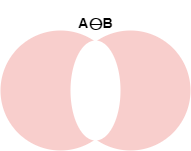

The diagram above was exported from draw.io. Its source (the exported page's mxGraphModel, read from the mxfile embedded in the PNG):
<mxGraphModel dx="494" dy="253" grid="1" gridSize="10" guides="1" tooltips="1" connect="1" arrows="1" fold="1" page="1" pageScale="1" pageWidth="850" pageHeight="1100" math="0" shadow="0">
  <root>
    <mxCell id="0" />
    <mxCell id="1" parent="0" />
    <mxCell id="Qrjua5kkH1SHPXQKjr0L-1" value="" style="ellipse;whiteSpace=wrap;html=1;aspect=fixed;strokeColor=none;" vertex="1" parent="1">
      <mxGeometry x="40" y="40" width="120" height="120" as="geometry" />
    </mxCell>
    <mxCell id="Qrjua5kkH1SHPXQKjr0L-2" value="" style="ellipse;whiteSpace=wrap;html=1;aspect=fixed;strokeColor=none;fillColor=#f8cecc;" vertex="1" parent="1">
      <mxGeometry x="109" y="40" width="120" height="120" as="geometry" />
    </mxCell>
    <mxCell id="Qrjua5kkH1SHPXQKjr0L-8" value="" style="ellipse;whiteSpace=wrap;html=1;aspect=fixed;strokeColor=none;fillColor=#f8cecc;" vertex="1" parent="1">
      <mxGeometry x="39" y="40" width="120" height="120" as="geometry" />
    </mxCell>
    <mxCell id="Qrjua5kkH1SHPXQKjr0L-10" value="" style="ellipse;whiteSpace=wrap;html=1;strokeColor=none;fillColor=#ffffff;" vertex="1" parent="1">
      <mxGeometry x="109" y="50" width="50" height="100" as="geometry" />
    </mxCell>
    <mxCell id="Qrjua5kkH1SHPXQKjr0L-13" value="&lt;h4 id=&quot;Symetric-Difference-(A⊖B)&quot; style=&quot;box-sizing: border-box ; font-family: &amp;#34;helvetica neue&amp;#34; , &amp;#34;helvetica&amp;#34; , &amp;#34;arial&amp;#34; , sans-serif ; line-height: 1 ; margin: 1em 0px 0px ; font-size: 14px&quot;&gt;A⊖B&lt;/h4&gt;" style="text;html=1;align=center;verticalAlign=middle;resizable=0;points=[];autosize=1;" vertex="1" parent="1">
      <mxGeometry x="109" y="10" width="50" height="30" as="geometry" />
    </mxCell>
  </root>
</mxGraphModel>